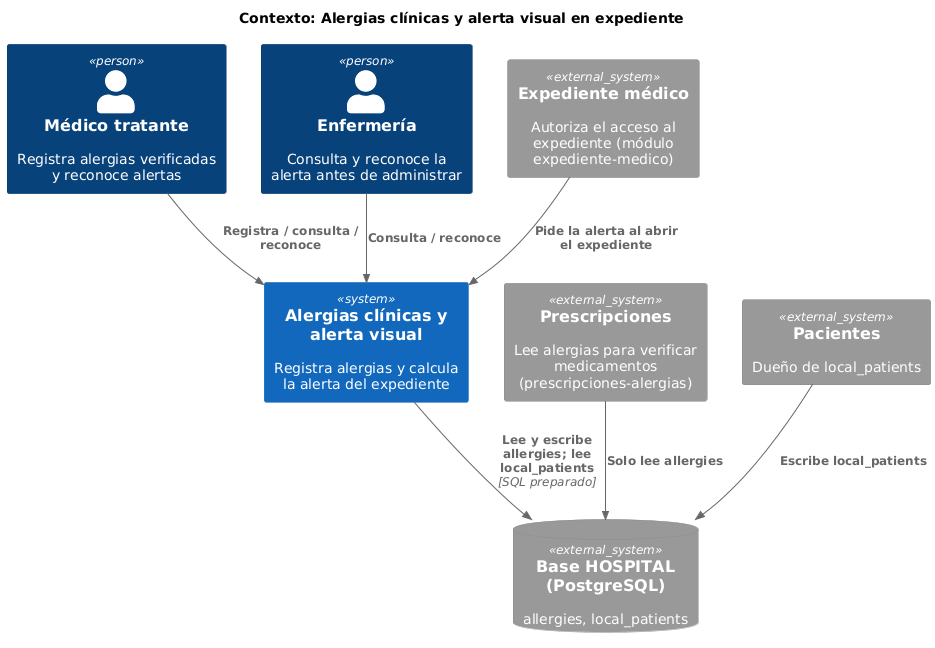

The diagram above was rendered by PlantUML. Its source (embedded in the PNG):
@startuml semana-03-c4-contexto
!include <C4/C4_Context>
title Contexto: Alergias clínicas y alerta visual en expediente
Person(medico, "Médico tratante", "Registra alergias verificadas y reconoce alertas")
Person(enfermeria, "Enfermería", "Consulta y reconoce la alerta antes de administrar")
System(alergias, "Alergias clínicas y alerta visual", "Registra alergias y calcula la alerta del expediente")
System_Ext(expediente, "Expediente médico", "Autoriza el acceso al expediente (módulo expediente-medico)")
System_Ext(prescripciones, "Prescripciones", "Lee alergias para verificar medicamentos (prescripciones-alergias)")
System_Ext(pacientes, "Pacientes", "Dueño de local_patients")
SystemDb_Ext(hospital, "Base HOSPITAL (PostgreSQL)", "allergies, local_patients")
Rel(medico, alergias, "Registra / consulta / reconoce")
Rel(enfermeria, alergias, "Consulta / reconoce")
Rel(expediente, alergias, "Pide la alerta al abrir el expediente")
Rel(alergias, hospital, "Lee y escribe allergies; lee local_patients", "SQL preparado")
Rel(prescripciones, hospital, "Solo lee allergies")
Rel(pacientes, hospital, "Escribe local_patients")
@enduml